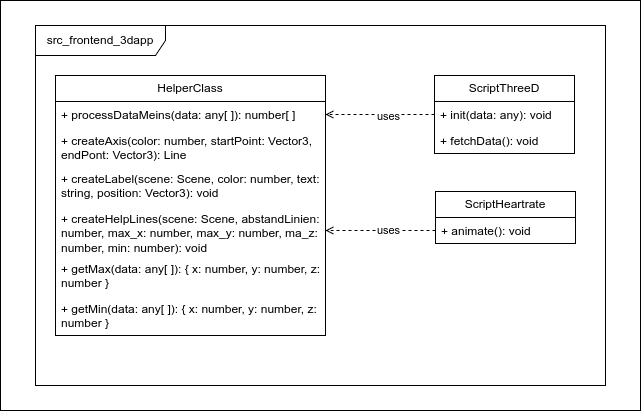

The diagram above was exported from draw.io. Its source (the exported page's mxGraphModel, read from the mxfile embedded in the PNG):
<mxGraphModel dx="993" dy="570" grid="1" gridSize="10" guides="1" tooltips="1" connect="1" arrows="1" fold="1" page="1" pageScale="1" pageWidth="827" pageHeight="1169" math="0" shadow="0">
  <root>
    <mxCell id="0" />
    <mxCell id="1" parent="0" />
    <mxCell id="FyY0VB3Mi1dBxStT5nFo-32" value="" style="html=1;whiteSpace=wrap;" vertex="1" parent="1">
      <mxGeometry x="225" y="145" width="640" height="410" as="geometry" />
    </mxCell>
    <mxCell id="FyY0VB3Mi1dBxStT5nFo-1" value="src_frontend_3dapp" style="shape=umlFrame;whiteSpace=wrap;html=1;pointerEvents=0;width=130;height=30;" vertex="1" parent="1">
      <mxGeometry x="260" y="170" width="570" height="360" as="geometry" />
    </mxCell>
    <mxCell id="FyY0VB3Mi1dBxStT5nFo-11" value="HelperClass" style="swimlane;fontStyle=0;childLayout=stackLayout;horizontal=1;startSize=26;fillColor=none;horizontalStack=0;resizeParent=1;resizeParentMax=0;resizeLast=0;collapsible=1;marginBottom=0;whiteSpace=wrap;html=1;" vertex="1" parent="1">
      <mxGeometry x="280" y="220" width="270" height="260" as="geometry" />
    </mxCell>
    <mxCell id="FyY0VB3Mi1dBxStT5nFo-12" value="+ processDataMeins(data: any[ ]): number[ ]" style="text;strokeColor=none;fillColor=none;align=left;verticalAlign=top;spacingLeft=4;spacingRight=4;overflow=hidden;rotatable=0;points=[[0,0.5],[1,0.5]];portConstraint=eastwest;whiteSpace=wrap;html=1;" vertex="1" parent="FyY0VB3Mi1dBxStT5nFo-11">
      <mxGeometry y="26" width="270" height="26" as="geometry" />
    </mxCell>
    <mxCell id="FyY0VB3Mi1dBxStT5nFo-13" value="+ createAxis(color: number, startPoint: Vector3, endPont: Vector3): Line&amp;nbsp; &amp;nbsp; &amp;nbsp;" style="text;strokeColor=none;fillColor=none;align=left;verticalAlign=top;spacingLeft=4;spacingRight=4;overflow=hidden;rotatable=0;points=[[0,0.5],[1,0.5]];portConstraint=eastwest;whiteSpace=wrap;html=1;" vertex="1" parent="FyY0VB3Mi1dBxStT5nFo-11">
      <mxGeometry y="52" width="270" height="38" as="geometry" />
    </mxCell>
    <mxCell id="FyY0VB3Mi1dBxStT5nFo-14" value="+ createLabel(scene: Scene, color: number, text: string, position: Vector3): void" style="text;strokeColor=none;fillColor=none;align=left;verticalAlign=top;spacingLeft=4;spacingRight=4;overflow=hidden;rotatable=0;points=[[0,0.5],[1,0.5]];portConstraint=eastwest;whiteSpace=wrap;html=1;" vertex="1" parent="FyY0VB3Mi1dBxStT5nFo-11">
      <mxGeometry y="90" width="270" height="40" as="geometry" />
    </mxCell>
    <mxCell id="FyY0VB3Mi1dBxStT5nFo-15" value="+ createHelpLines(scene: Scene, abstandLinien: number, max_x: number, max_y: number, ma_z: number, min: number): void" style="text;strokeColor=none;fillColor=none;align=left;verticalAlign=top;spacingLeft=4;spacingRight=4;overflow=hidden;rotatable=0;points=[[0,0.5],[1,0.5]];portConstraint=eastwest;whiteSpace=wrap;html=1;" vertex="1" parent="FyY0VB3Mi1dBxStT5nFo-11">
      <mxGeometry y="130" width="270" height="50" as="geometry" />
    </mxCell>
    <mxCell id="FyY0VB3Mi1dBxStT5nFo-16" value="+ getMax(data: any[ ]): { x: number, y: number, z: number }" style="text;strokeColor=none;fillColor=none;align=left;verticalAlign=top;spacingLeft=4;spacingRight=4;overflow=hidden;rotatable=0;points=[[0,0.5],[1,0.5]];portConstraint=eastwest;whiteSpace=wrap;html=1;" vertex="1" parent="FyY0VB3Mi1dBxStT5nFo-11">
      <mxGeometry y="180" width="270" height="40" as="geometry" />
    </mxCell>
    <mxCell id="FyY0VB3Mi1dBxStT5nFo-17" value="+ getMin(data: any[ ]): { x: number, y: number, z: number }" style="text;strokeColor=none;fillColor=none;align=left;verticalAlign=top;spacingLeft=4;spacingRight=4;overflow=hidden;rotatable=0;points=[[0,0.5],[1,0.5]];portConstraint=eastwest;whiteSpace=wrap;html=1;" vertex="1" parent="FyY0VB3Mi1dBxStT5nFo-11">
      <mxGeometry y="220" width="270" height="40" as="geometry" />
    </mxCell>
    <mxCell id="FyY0VB3Mi1dBxStT5nFo-19" value="ScriptThreeD" style="swimlane;fontStyle=0;childLayout=stackLayout;horizontal=1;startSize=26;fillColor=none;horizontalStack=0;resizeParent=1;resizeParentMax=0;resizeLast=0;collapsible=1;marginBottom=0;whiteSpace=wrap;html=1;" vertex="1" parent="1">
      <mxGeometry x="659" y="220" width="140" height="78" as="geometry" />
    </mxCell>
    <mxCell id="FyY0VB3Mi1dBxStT5nFo-20" value="+ init(data: any): void" style="text;strokeColor=none;fillColor=none;align=left;verticalAlign=top;spacingLeft=4;spacingRight=4;overflow=hidden;rotatable=0;points=[[0,0.5],[1,0.5]];portConstraint=eastwest;whiteSpace=wrap;html=1;" vertex="1" parent="FyY0VB3Mi1dBxStT5nFo-19">
      <mxGeometry y="26" width="140" height="26" as="geometry" />
    </mxCell>
    <mxCell id="FyY0VB3Mi1dBxStT5nFo-21" value="+ fetchData(): void" style="text;strokeColor=none;fillColor=none;align=left;verticalAlign=top;spacingLeft=4;spacingRight=4;overflow=hidden;rotatable=0;points=[[0,0.5],[1,0.5]];portConstraint=eastwest;whiteSpace=wrap;html=1;" vertex="1" parent="FyY0VB3Mi1dBxStT5nFo-19">
      <mxGeometry y="52" width="140" height="26" as="geometry" />
    </mxCell>
    <mxCell id="FyY0VB3Mi1dBxStT5nFo-23" value="ScriptHeartrate" style="swimlane;fontStyle=0;childLayout=stackLayout;horizontal=1;startSize=26;fillColor=none;horizontalStack=0;resizeParent=1;resizeParentMax=0;resizeLast=0;collapsible=1;marginBottom=0;whiteSpace=wrap;html=1;" vertex="1" parent="1">
      <mxGeometry x="660" y="336" width="140" height="52" as="geometry" />
    </mxCell>
    <mxCell id="FyY0VB3Mi1dBxStT5nFo-24" value="+ animate(): void" style="text;strokeColor=none;fillColor=none;align=left;verticalAlign=top;spacingLeft=4;spacingRight=4;overflow=hidden;rotatable=0;points=[[0,0.5],[1,0.5]];portConstraint=eastwest;whiteSpace=wrap;html=1;" vertex="1" parent="FyY0VB3Mi1dBxStT5nFo-23">
      <mxGeometry y="26" width="140" height="26" as="geometry" />
    </mxCell>
    <mxCell id="FyY0VB3Mi1dBxStT5nFo-28" style="edgeStyle=orthogonalEdgeStyle;rounded=0;orthogonalLoop=1;jettySize=auto;html=1;entryX=1;entryY=0.5;entryDx=0;entryDy=0;strokeColor=default;dashed=1;endArrow=open;endFill=0;" edge="1" parent="1" source="FyY0VB3Mi1dBxStT5nFo-20" target="FyY0VB3Mi1dBxStT5nFo-12">
      <mxGeometry relative="1" as="geometry" />
    </mxCell>
    <mxCell id="FyY0VB3Mi1dBxStT5nFo-30" value="uses" style="edgeLabel;html=1;align=center;verticalAlign=middle;resizable=0;points=[];" vertex="1" connectable="0" parent="FyY0VB3Mi1dBxStT5nFo-28">
      <mxGeometry x="-0.1446" y="1" relative="1" as="geometry">
        <mxPoint as="offset" />
      </mxGeometry>
    </mxCell>
    <mxCell id="FyY0VB3Mi1dBxStT5nFo-29" style="edgeStyle=orthogonalEdgeStyle;rounded=0;orthogonalLoop=1;jettySize=auto;html=1;entryX=1;entryY=0.5;entryDx=0;entryDy=0;dashed=1;endArrow=open;endFill=0;" edge="1" parent="1" source="FyY0VB3Mi1dBxStT5nFo-24" target="FyY0VB3Mi1dBxStT5nFo-15">
      <mxGeometry relative="1" as="geometry" />
    </mxCell>
    <mxCell id="FyY0VB3Mi1dBxStT5nFo-31" value="uses" style="edgeLabel;html=1;align=center;verticalAlign=middle;resizable=0;points=[];" vertex="1" connectable="0" parent="FyY0VB3Mi1dBxStT5nFo-29">
      <mxGeometry x="-0.1216" y="-1" relative="1" as="geometry">
        <mxPoint as="offset" />
      </mxGeometry>
    </mxCell>
  </root>
</mxGraphModel>